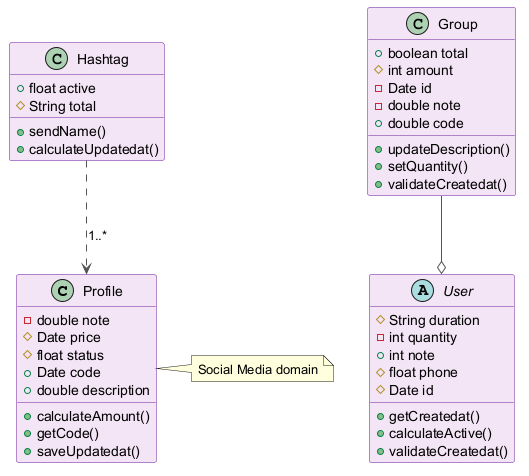

The diagram above was rendered by PlantUML. Its source (embedded in the PNG):
@startuml
skinparam backgroundColor #FFFFFF
skinparam classBackgroundColor #F3E5F5
skinparam classBorderColor #6A1B9A
skinparam ArrowColor #555555
class Profile {
  -double note
  #Date price
  #float status
  +Date code
  +double description
  +calculateAmount()
  +getCode()
  +saveUpdatedat()
}
class Group {
  +boolean total
  #int amount
  -Date id
  -double note
  +double code
  +updateDescription()
  +setQuantity()
  +validateCreatedat()
}
class Hashtag {
  +float active
  #String total
  +sendName()
  +calculateUpdatedat()
}
abstract class User {
  #String duration
  -int quantity
  +int note
  #float phone
  #Date id
  +getCreatedat()
  +calculateActive()
  +validateCreatedat()
}
Hashtag ..> Profile : "1..*"
Group --o User
note right of Profile : Social Media domain
@enduml